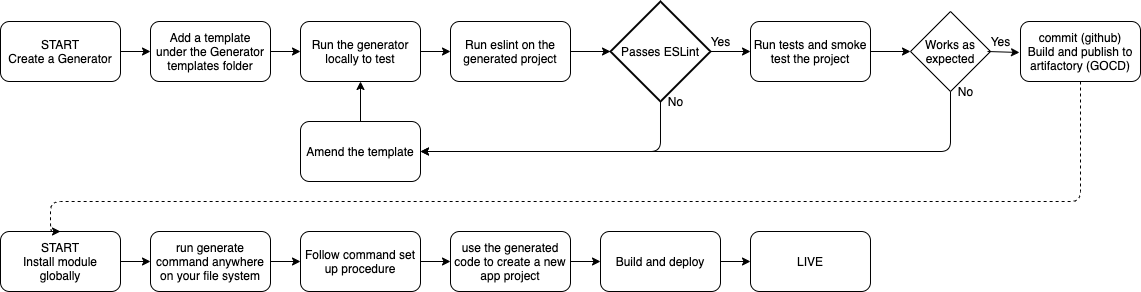

The diagram above was exported from draw.io. Its source (the exported page's mxGraphModel, read from the mxfile embedded in the PNG):
<mxGraphModel dx="1202" dy="900" grid="1" gridSize="10" guides="1" tooltips="1" connect="1" arrows="1" fold="1" page="1" pageScale="1" pageWidth="827" pageHeight="1169" math="0" shadow="0">
  <root>
    <mxCell id="0" />
    <mxCell id="1" parent="0" />
    <mxCell id="0Ya-BPnnroo0Wqr_UqNF-3" value="START&lt;br&gt;Create a Generator" style="rounded=1;whiteSpace=wrap;html=1;" vertex="1" parent="1">
      <mxGeometry x="40" y="270" width="120" height="60" as="geometry" />
    </mxCell>
    <mxCell id="0Ya-BPnnroo0Wqr_UqNF-4" value="Add a template&lt;br&gt;under the Generator templates folder" style="rounded=1;whiteSpace=wrap;html=1;" vertex="1" parent="1">
      <mxGeometry x="190" y="270" width="120" height="60" as="geometry" />
    </mxCell>
    <mxCell id="0Ya-BPnnroo0Wqr_UqNF-5" value="Run the generator locally to test" style="rounded=1;whiteSpace=wrap;html=1;" vertex="1" parent="1">
      <mxGeometry x="340" y="270" width="120" height="60" as="geometry" />
    </mxCell>
    <mxCell id="0Ya-BPnnroo0Wqr_UqNF-6" value="Run eslint on the generated project" style="rounded=1;whiteSpace=wrap;html=1;" vertex="1" parent="1">
      <mxGeometry x="490" y="270" width="120" height="60" as="geometry" />
    </mxCell>
    <mxCell id="0Ya-BPnnroo0Wqr_UqNF-7" value="Run tests and smoke test the project" style="rounded=1;whiteSpace=wrap;html=1;" vertex="1" parent="1">
      <mxGeometry x="790" y="270" width="120" height="60" as="geometry" />
    </mxCell>
    <mxCell id="0Ya-BPnnroo0Wqr_UqNF-12" style="edgeStyle=orthogonalEdgeStyle;rounded=1;orthogonalLoop=1;jettySize=auto;html=1;exitX=0.5;exitY=1;exitDx=0;exitDy=0;exitPerimeter=0;entryX=1;entryY=0.5;entryDx=0;entryDy=0;" edge="1" parent="1" source="0Ya-BPnnroo0Wqr_UqNF-8" target="0Ya-BPnnroo0Wqr_UqNF-11">
      <mxGeometry relative="1" as="geometry" />
    </mxCell>
    <mxCell id="0Ya-BPnnroo0Wqr_UqNF-8" value="Passes ESLint" style="strokeWidth=2;html=1;shape=mxgraph.flowchart.decision;whiteSpace=wrap;" vertex="1" parent="1">
      <mxGeometry x="650" y="250" width="100" height="100" as="geometry" />
    </mxCell>
    <mxCell id="0Ya-BPnnroo0Wqr_UqNF-11" value="Amend the template" style="rounded=1;whiteSpace=wrap;html=1;" vertex="1" parent="1">
      <mxGeometry x="340" y="370" width="120" height="60" as="geometry" />
    </mxCell>
    <mxCell id="0Ya-BPnnroo0Wqr_UqNF-13" value="" style="endArrow=classic;html=1;entryX=0.5;entryY=1;entryDx=0;entryDy=0;exitX=0.5;exitY=0;exitDx=0;exitDy=0;" edge="1" parent="1" source="0Ya-BPnnroo0Wqr_UqNF-11" target="0Ya-BPnnroo0Wqr_UqNF-5">
      <mxGeometry width="50" height="50" relative="1" as="geometry">
        <mxPoint x="390" y="460" as="sourcePoint" />
        <mxPoint x="440" y="410" as="targetPoint" />
      </mxGeometry>
    </mxCell>
    <mxCell id="0Ya-BPnnroo0Wqr_UqNF-14" value="" style="endArrow=classic;html=1;entryX=0;entryY=0.5;entryDx=0;entryDy=0;exitX=1;exitY=0.5;exitDx=0;exitDy=0;" edge="1" parent="1" source="0Ya-BPnnroo0Wqr_UqNF-3" target="0Ya-BPnnroo0Wqr_UqNF-4">
      <mxGeometry width="50" height="50" relative="1" as="geometry">
        <mxPoint x="390" y="460" as="sourcePoint" />
        <mxPoint x="440" y="410" as="targetPoint" />
      </mxGeometry>
    </mxCell>
    <mxCell id="0Ya-BPnnroo0Wqr_UqNF-15" value="" style="endArrow=classic;html=1;entryX=0;entryY=0.5;entryDx=0;entryDy=0;exitX=1;exitY=0.5;exitDx=0;exitDy=0;" edge="1" parent="1" source="0Ya-BPnnroo0Wqr_UqNF-4" target="0Ya-BPnnroo0Wqr_UqNF-5">
      <mxGeometry width="50" height="50" relative="1" as="geometry">
        <mxPoint x="390" y="460" as="sourcePoint" />
        <mxPoint x="440" y="410" as="targetPoint" />
      </mxGeometry>
    </mxCell>
    <mxCell id="0Ya-BPnnroo0Wqr_UqNF-16" value="" style="endArrow=classic;html=1;entryX=0;entryY=0.5;entryDx=0;entryDy=0;exitX=1;exitY=0.5;exitDx=0;exitDy=0;" edge="1" parent="1" source="0Ya-BPnnroo0Wqr_UqNF-5" target="0Ya-BPnnroo0Wqr_UqNF-6">
      <mxGeometry width="50" height="50" relative="1" as="geometry">
        <mxPoint x="390" y="460" as="sourcePoint" />
        <mxPoint x="440" y="410" as="targetPoint" />
      </mxGeometry>
    </mxCell>
    <mxCell id="0Ya-BPnnroo0Wqr_UqNF-17" value="" style="endArrow=classic;html=1;entryX=0;entryY=0.5;entryDx=0;entryDy=0;entryPerimeter=0;exitX=1;exitY=0.5;exitDx=0;exitDy=0;" edge="1" parent="1" source="0Ya-BPnnroo0Wqr_UqNF-6" target="0Ya-BPnnroo0Wqr_UqNF-8">
      <mxGeometry width="50" height="50" relative="1" as="geometry">
        <mxPoint x="390" y="460" as="sourcePoint" />
        <mxPoint x="440" y="410" as="targetPoint" />
      </mxGeometry>
    </mxCell>
    <mxCell id="0Ya-BPnnroo0Wqr_UqNF-18" value="" style="endArrow=classic;html=1;entryX=0;entryY=0.5;entryDx=0;entryDy=0;exitX=1;exitY=0.5;exitDx=0;exitDy=0;exitPerimeter=0;" edge="1" parent="1" source="0Ya-BPnnroo0Wqr_UqNF-8" target="0Ya-BPnnroo0Wqr_UqNF-7">
      <mxGeometry width="50" height="50" relative="1" as="geometry">
        <mxPoint x="390" y="460" as="sourcePoint" />
        <mxPoint x="440" y="410" as="targetPoint" />
      </mxGeometry>
    </mxCell>
    <mxCell id="0Ya-BPnnroo0Wqr_UqNF-19" value="Works as expected" style="rhombus;whiteSpace=wrap;html=1;" vertex="1" parent="1">
      <mxGeometry x="950" y="260" width="80" height="80" as="geometry" />
    </mxCell>
    <mxCell id="0Ya-BPnnroo0Wqr_UqNF-20" value="" style="endArrow=classic;html=1;entryX=0;entryY=0.5;entryDx=0;entryDy=0;exitX=1;exitY=0.5;exitDx=0;exitDy=0;" edge="1" parent="1" source="0Ya-BPnnroo0Wqr_UqNF-7" target="0Ya-BPnnroo0Wqr_UqNF-19">
      <mxGeometry width="50" height="50" relative="1" as="geometry">
        <mxPoint x="440" y="440" as="sourcePoint" />
        <mxPoint x="490" y="390" as="targetPoint" />
      </mxGeometry>
    </mxCell>
    <mxCell id="0Ya-BPnnroo0Wqr_UqNF-21" value="" style="endArrow=classic;html=1;exitX=0.5;exitY=1;exitDx=0;exitDy=0;entryX=1;entryY=0.5;entryDx=0;entryDy=0;edgeStyle=orthogonalEdgeStyle;" edge="1" parent="1" source="0Ya-BPnnroo0Wqr_UqNF-19" target="0Ya-BPnnroo0Wqr_UqNF-11">
      <mxGeometry width="50" height="50" relative="1" as="geometry">
        <mxPoint x="880" y="490" as="sourcePoint" />
        <mxPoint x="930" y="440" as="targetPoint" />
      </mxGeometry>
    </mxCell>
    <mxCell id="0Ya-BPnnroo0Wqr_UqNF-22" value="No" style="text;html=1;align=center;verticalAlign=middle;resizable=0;points=[];autosize=1;" vertex="1" parent="1">
      <mxGeometry x="700" y="340" width="30" height="20" as="geometry" />
    </mxCell>
    <mxCell id="0Ya-BPnnroo0Wqr_UqNF-24" value="No" style="text;html=1;align=center;verticalAlign=middle;resizable=0;points=[];autosize=1;" vertex="1" parent="1">
      <mxGeometry x="990" y="330" width="30" height="20" as="geometry" />
    </mxCell>
    <mxCell id="0Ya-BPnnroo0Wqr_UqNF-25" value="Yes" style="text;html=1;align=center;verticalAlign=middle;resizable=0;points=[];autosize=1;" vertex="1" parent="1">
      <mxGeometry x="740" y="280" width="40" height="20" as="geometry" />
    </mxCell>
    <mxCell id="0Ya-BPnnroo0Wqr_UqNF-26" value="Yes" style="text;html=1;align=center;verticalAlign=middle;resizable=0;points=[];autosize=1;" vertex="1" parent="1">
      <mxGeometry x="1020" y="280" width="40" height="20" as="geometry" />
    </mxCell>
    <mxCell id="0Ya-BPnnroo0Wqr_UqNF-27" value="commit (github)&lt;br&gt;Build and publish to artifactory (GOCD)" style="rounded=1;whiteSpace=wrap;html=1;" vertex="1" parent="1">
      <mxGeometry x="1060" y="270" width="120" height="60" as="geometry" />
    </mxCell>
    <mxCell id="0Ya-BPnnroo0Wqr_UqNF-28" value="" style="endArrow=classic;html=1;entryX=0.975;entryY=1.05;entryDx=0;entryDy=0;entryPerimeter=0;exitX=0.175;exitY=1;exitDx=0;exitDy=0;exitPerimeter=0;" edge="1" parent="1" source="0Ya-BPnnroo0Wqr_UqNF-26" target="0Ya-BPnnroo0Wqr_UqNF-26">
      <mxGeometry width="50" height="50" relative="1" as="geometry">
        <mxPoint x="590" y="430" as="sourcePoint" />
        <mxPoint x="640" y="380" as="targetPoint" />
      </mxGeometry>
    </mxCell>
    <mxCell id="0Ya-BPnnroo0Wqr_UqNF-29" value="START&lt;br&gt;Install module globally" style="rounded=1;whiteSpace=wrap;html=1;" vertex="1" parent="1">
      <mxGeometry x="40" y="480" width="120" height="60" as="geometry" />
    </mxCell>
    <mxCell id="0Ya-BPnnroo0Wqr_UqNF-30" value="run generate command anywhere on your file system" style="rounded=1;whiteSpace=wrap;html=1;" vertex="1" parent="1">
      <mxGeometry x="190" y="480" width="120" height="60" as="geometry" />
    </mxCell>
    <mxCell id="0Ya-BPnnroo0Wqr_UqNF-31" value="use the generated code to create a new app project" style="rounded=1;whiteSpace=wrap;html=1;" vertex="1" parent="1">
      <mxGeometry x="490" y="480" width="120" height="60" as="geometry" />
    </mxCell>
    <mxCell id="0Ya-BPnnroo0Wqr_UqNF-32" value="Follow command set up procedure" style="rounded=1;whiteSpace=wrap;html=1;" vertex="1" parent="1">
      <mxGeometry x="340" y="480" width="120" height="60" as="geometry" />
    </mxCell>
    <mxCell id="0Ya-BPnnroo0Wqr_UqNF-33" value="" style="endArrow=classic;html=1;entryX=0.5;entryY=0;entryDx=0;entryDy=0;exitX=0.5;exitY=1;exitDx=0;exitDy=0;edgeStyle=orthogonalEdgeStyle;dashed=1;" edge="1" parent="1" source="0Ya-BPnnroo0Wqr_UqNF-27" target="0Ya-BPnnroo0Wqr_UqNF-29">
      <mxGeometry width="50" height="50" relative="1" as="geometry">
        <mxPoint x="580" y="220" as="sourcePoint" />
        <mxPoint x="630" y="170" as="targetPoint" />
        <Array as="points">
          <mxPoint x="1120" y="450" />
          <mxPoint x="90" y="450" />
        </Array>
      </mxGeometry>
    </mxCell>
    <mxCell id="0Ya-BPnnroo0Wqr_UqNF-34" value="" style="endArrow=classic;html=1;exitX=1;exitY=0.5;exitDx=0;exitDy=0;entryX=0;entryY=0.5;entryDx=0;entryDy=0;" edge="1" parent="1" source="0Ya-BPnnroo0Wqr_UqNF-29" target="0Ya-BPnnroo0Wqr_UqNF-30">
      <mxGeometry width="50" height="50" relative="1" as="geometry">
        <mxPoint x="580" y="220" as="sourcePoint" />
        <mxPoint x="630" y="170" as="targetPoint" />
      </mxGeometry>
    </mxCell>
    <mxCell id="0Ya-BPnnroo0Wqr_UqNF-35" value="" style="endArrow=classic;html=1;exitX=1;exitY=0.5;exitDx=0;exitDy=0;entryX=0;entryY=0.5;entryDx=0;entryDy=0;" edge="1" parent="1" source="0Ya-BPnnroo0Wqr_UqNF-30" target="0Ya-BPnnroo0Wqr_UqNF-32">
      <mxGeometry width="50" height="50" relative="1" as="geometry">
        <mxPoint x="580" y="220" as="sourcePoint" />
        <mxPoint x="630" y="170" as="targetPoint" />
      </mxGeometry>
    </mxCell>
    <mxCell id="0Ya-BPnnroo0Wqr_UqNF-36" value="" style="endArrow=classic;html=1;exitX=1;exitY=0.5;exitDx=0;exitDy=0;entryX=0;entryY=0.5;entryDx=0;entryDy=0;" edge="1" parent="1" source="0Ya-BPnnroo0Wqr_UqNF-32" target="0Ya-BPnnroo0Wqr_UqNF-31">
      <mxGeometry width="50" height="50" relative="1" as="geometry">
        <mxPoint x="580" y="220" as="sourcePoint" />
        <mxPoint x="630" y="170" as="targetPoint" />
      </mxGeometry>
    </mxCell>
    <mxCell id="0Ya-BPnnroo0Wqr_UqNF-37" value="Build and deploy" style="rounded=1;whiteSpace=wrap;html=1;" vertex="1" parent="1">
      <mxGeometry x="640" y="480" width="120" height="60" as="geometry" />
    </mxCell>
    <mxCell id="0Ya-BPnnroo0Wqr_UqNF-38" value="" style="endArrow=classic;html=1;exitX=1;exitY=0.5;exitDx=0;exitDy=0;entryX=0;entryY=0.5;entryDx=0;entryDy=0;" edge="1" parent="1" source="0Ya-BPnnroo0Wqr_UqNF-31" target="0Ya-BPnnroo0Wqr_UqNF-37">
      <mxGeometry width="50" height="50" relative="1" as="geometry">
        <mxPoint x="580" y="220" as="sourcePoint" />
        <mxPoint x="630" y="170" as="targetPoint" />
      </mxGeometry>
    </mxCell>
    <mxCell id="0Ya-BPnnroo0Wqr_UqNF-39" value="LIVE" style="rounded=1;whiteSpace=wrap;html=1;" vertex="1" parent="1">
      <mxGeometry x="790" y="480" width="120" height="60" as="geometry" />
    </mxCell>
    <mxCell id="0Ya-BPnnroo0Wqr_UqNF-40" value="" style="endArrow=classic;html=1;exitX=1;exitY=0.5;exitDx=0;exitDy=0;entryX=0;entryY=0.5;entryDx=0;entryDy=0;" edge="1" parent="1" source="0Ya-BPnnroo0Wqr_UqNF-37" target="0Ya-BPnnroo0Wqr_UqNF-39">
      <mxGeometry width="50" height="50" relative="1" as="geometry">
        <mxPoint x="580" y="220" as="sourcePoint" />
        <mxPoint x="630" y="170" as="targetPoint" />
      </mxGeometry>
    </mxCell>
  </root>
</mxGraphModel>